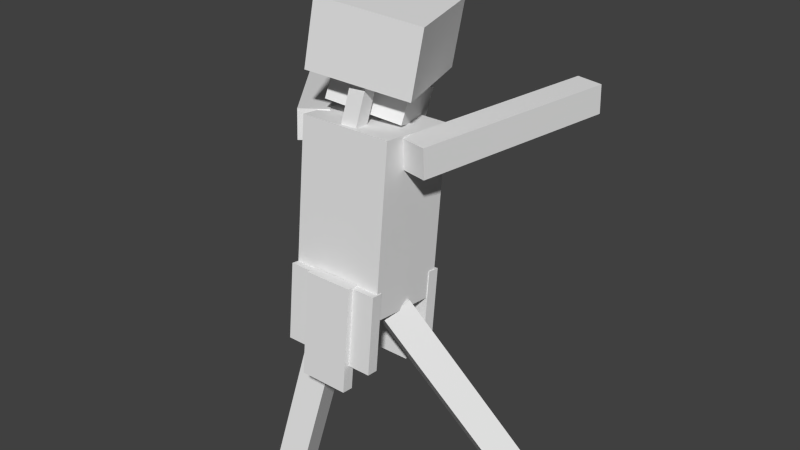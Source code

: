 # Source: mobs_sand_monster_simple.blend  (saved by Blender 2.66.1; exported with 4.5.12 LTS)
import bpy
from mathutils import Matrix  # noqa: F401  (used for matrix-valued properties, if any)

bpy.ops.wm.read_factory_settings(use_empty=True)
scene = bpy.context.scene
scene.name = 'Scene'

# ---- collections
col_collection_1 = bpy.data.collections.new('Collection 1'); scene.collection.children.link(col_collection_1)

# ---- materials (node trees are filled in below, after node groups)
mat_monster = bpy.data.materials.new('monster')
mat_monster.alpha_threshold = 0.0
mat_monster.use_transparent_shadow = False
mat_monster.specular_color = (0.0, 0.0, 0.0)
mat_monster.roughness = 0.5
mat_monster.line_color = (0.0, 0.0, 0.0, 1.0)

# ---- material node trees

# ---- world
world_world = bpy.data.worlds.new('World'); scene.world = world_world
world_world.color = (0.05088, 0.05088, 0.05088)
world_world.use_sun_shadow = False
world_world.sun_shadow_jitter_overblur = 0.0
world_world.cycles.sampling_method = 'MANUAL'
world_world.cycles.sample_map_resolution = 256

# ---- meshes
me_cube_013_cube_020 = bpy.data.meshes.new('Cube.013_Cube.020')
me_cube_013_cube_020.from_pydata([(0.06221, -0.07795, 0.6646), (0.06909, -0.1509, 0.6791), (0.03809, -0.2018, 0.4393), (0.03121, -0.1288, 0.4247), (-0.004765, -0.1558, 0.6897), (-0.03576, -0.2066, 0.4499), (-0.01164, -0.08279, 0.6751), (-0.04264, -0.1336, 0.4353), (0.2171, -0.1197, 0.3084), (0.2164, -0.1249, 0.4473), (0.424, 0.8586, 0.4849), (0.4255, 0.8636, 0.3461), (0.3523, -0.1537, 0.447), (0.5607, 0.8297, 0.4847), (0.3531, -0.1485, 0.3081), (0.5615, 0.8348, 0.3458), (0.0872, -0.1417, -0.417), (0.1326, -0.02805, -0.3511), (0.6439, 0.2444, -1.173), (0.5985, 0.1307, -1.239), (0.2434, -0.09869, -0.3057), (0.7546, 0.1737, -1.128), (0.1979, -0.2123, -0.3716), (0.7092, 0.0601, -1.194), (-0.2615, 0.1971, 0.9877), (-0.1215, -0.2464, 0.9897), (0.3159, -0.1086, 0.9128), (0.1759, 0.3348, 0.9108), (0.2671, -0.1254, 0.6052), (0.1271, 0.318, 0.6031), (-0.1703, -0.2632, 0.6821), (-0.3103, 0.1802, 0.68), (-0.1873, -0.1022, 0.4606), (-0.1829, -0.113, 0.3221), (-0.816, 0.6644, 0.2413), (-0.8204, 0.6752, 0.3798), (-0.2908, -0.2006, 0.3255), (-0.9239, 0.5769, 0.2447), (-0.2952, -0.1898, 0.464), (-0.9283, 0.5877, 0.3832), (0.2344, 0.105, -0.2399), (0.2316, 0.04949, -0.2342), (0.2316, 0.01203, -0.5987), (0.2344, 0.06752, -0.6044), (0.07398, 0.04949, -0.2342), (0.07398, 0.01203, -0.5987), (0.07675, 0.105, -0.2399), (0.07675, 0.06752, -0.6044), (-0.06763, 0.105, -0.2399), (-0.06579, 0.04949, -0.2342), (-0.06579, 0.01203, -0.5987), (-0.06763, 0.06752, -0.6044), (-0.2276, 0.04949, -0.2342), (-0.2276, 0.01203, -0.5987), (-0.2294, 0.105, -0.2399), (-0.2294, 0.06752, -0.6044), (0.1199, 0.131, -0.2372), (0.1204, 0.07549, -0.2314), (0.1204, 0.02501, -0.7226), (0.1199, 0.08049, -0.7283), (-0.1171, 0.07549, -0.2314), (-0.1171, 0.02501, -0.7226), (-0.1175, 0.131, -0.2372), (-0.1175, 0.08049, -0.7283), (0.07421, 0.2632, 0.5192), (0.1718, -0.005915, 0.6115), (0.1637, -0.05994, 0.4644), (0.0677, 0.2094, 0.3768), (-0.161, -0.09838, 0.671), (-0.1692, -0.1513, 0.5275), (-0.2606, 0.1609, 0.5753), (-0.2681, 0.1052, 0.4328), (-0.0842, -0.0323, -0.3791), (-0.05192, -0.1672, -0.3698), (-0.2644, -0.2854, -1.346), (-0.2967, -0.1505, -1.355), (-0.1839, -0.1965, -0.3375), (-0.3964, -0.3147, -1.314), (-0.2162, -0.06166, -0.3468), (-0.4286, -0.1798, -1.323), (-0.2311, -0.3237, -0.1958), (-0.2283, -0.2682, -0.2015), (-0.2283, -0.3056, -0.566), (-0.2311, -0.3611, -0.5603), (-0.07067, -0.2682, -0.2015), (-0.07067, -0.3056, -0.566), (-0.07345, -0.3237, -0.1958), (-0.07345, -0.3611, -0.5603), (0.07093, -0.3237, -0.1958), (0.06909, -0.2682, -0.2015), (0.06909, -0.3056, -0.566), (0.07093, -0.3611, -0.5603), (0.2309, -0.2682, -0.2015), (0.2309, -0.3056, -0.566), (0.2327, -0.3237, -0.1958), (0.2327, -0.3611, -0.5603), (-0.1166, -0.3486, -0.1879), (-0.1171, -0.2931, -0.1936), (-0.1171, -0.3436, -0.6848), (-0.1166, -0.399, -0.6791), (0.1204, -0.2931, -0.1936), (0.1204, -0.3436, -0.6848), (0.1208, -0.3486, -0.1879), (0.1208, -0.399, -0.6791), (0.2274, 0.1577, 0.4275), (0.2274, -0.2225, 0.4666), (0.2274, -0.304, -0.3259), (0.2274, 0.07629, -0.365), (-0.2275, -0.2225, 0.4666), (-0.2275, -0.304, -0.3259), (-0.2275, 0.1577, 0.4275), (-0.2275, 0.07629, -0.365)], [], [(0, 1, 2, 3), (1, 4, 5, 2), (4, 6, 7, 5), (6, 0, 3, 7), (3, 2, 5, 7), (1, 0, 6, 4), (8, 9, 10, 11), (9, 12, 13, 10), (12, 14, 15, 13), (14, 8, 11, 15), (11, 10, 13, 15), (9, 8, 14, 12), (16, 17, 18, 19), (17, 20, 21, 18), (20, 22, 23, 21), (22, 16, 19, 23), (19, 18, 21, 23), (17, 16, 22, 20), (24, 25, 26, 27), (27, 26, 28, 29), (26, 25, 30, 28), (25, 24, 31, 30), (24, 27, 29, 31), (28, 30, 31, 29), (32, 33, 34, 35), (33, 36, 37, 34), (36, 38, 39, 37), (38, 32, 35, 39), (35, 34, 37, 39), (33, 32, 38, 36), (40, 41, 42, 43), (41, 44, 45, 42), (44, 46, 47, 45), (46, 40, 43, 47), (43, 42, 45, 47), (41, 40, 46, 44), (48, 49, 50, 51), (49, 52, 53, 50), (52, 54, 55, 53), (54, 48, 51, 55), (51, 50, 53, 55), (54, 52, 49, 48), (56, 57, 58, 59), (57, 60, 61, 58), (60, 62, 63, 61), (62, 56, 59, 63), (59, 58, 61, 63), (62, 60, 57, 56), (64, 65, 66, 67), (65, 68, 69, 66), (68, 70, 71, 69), (70, 64, 67, 71), (67, 66, 69, 71), (72, 73, 74, 75), (73, 76, 77, 74), (76, 78, 79, 77), (78, 72, 75, 79), (75, 74, 77, 79), (73, 72, 78, 76), (80, 81, 82, 83), (81, 84, 85, 82), (84, 86, 87, 85), (86, 80, 83, 87), (83, 82, 85, 87), (81, 80, 86, 84), (88, 89, 90, 91), (89, 92, 93, 90), (92, 94, 95, 93), (94, 88, 91, 95), (91, 90, 93, 95), (94, 92, 89, 88), (96, 97, 98, 99), (97, 100, 101, 98), (100, 102, 103, 101), (102, 96, 99, 103), (99, 98, 101, 103), (102, 100, 97, 96), (104, 105, 106, 107), (105, 108, 109, 106), (108, 110, 111, 109), (110, 104, 107, 111), (107, 106, 109, 111), (105, 104, 110, 108)])
_uv = me_cube_013_cube_020.uv_layers.new(name='UVMap')
_uv.uv.foreach_set('vector', [0.5641, 0.2714, 0.5921, 0.2714, 0.5921, 0.6158, 0.5641, 0.6158, 0.5639, 0.2714, 0.5919, 0.2714, 0.5919, 0.6158, 0.5639, 0.6158, 0.5637, 0.2714, 0.5917, 0.2714, 0.5917, 0.6158, 0.5637, 0.6158, 0.564, 0.2714, 0.592, 0.2714, 0.592, 0.6158, 0.564, 0.6158, 0.5923, 0.5103, 0.5923, 0.6145, 0.5643, 0.6145, 0.5643, 0.5103, 0.5924, 0.5103, 0.5924, 0.6145, 0.5643, 0.6145, 0.5643, 0.5103, 0.5611, 0.986, 0.5061, 0.9853, 0.5061, 0.2596, 0.5611, 0.2604, 0.5611, 0.986, 0.5061, 0.9853, 0.5061, 0.2596, 0.5611, 0.2604, 0.5611, 0.986, 0.5061, 0.9853, 0.5061, 0.2596, 0.5611, 0.2604, 0.5611, 0.986, 0.5061, 0.9853, 0.5061, 0.2596, 0.5611, 0.2604, 0.5084, 0.3613, 0.5084, 0.2556, 0.5575, 0.2556, 0.5575, 0.3613, 0.5047, 0.9896, 0.5047, 0.8746, 0.5622, 0.8746, 0.5622, 0.9896, 0.5542, 0.986, 0.5029, 0.9853, 0.5029, 0.2672, 0.5542, 0.2679, 0.5542, 0.986, 0.5029, 0.9853, 0.5029, 0.2672, 0.5542, 0.2679, 0.5542, 0.986, 0.5029, 0.9853, 0.5029, 0.2672, 0.5542, 0.2679, 0.5542, 0.986, 0.5029, 0.9853, 0.5029, 0.2672, 0.5542, 0.2679, 0.5047, 0.3638, 0.5047, 0.2656, 0.5537, 0.2656, 0.5537, 0.3638, 0.5033, 0.4853, 0.5033, 0.3897, 0.5511, 0.3897, 0.5511, 0.4853, 0.2498, 0.009513, 0.2498, 0.503, 0.003037, 0.503, 0.003037, 0.009513, 0.003585, 0.09076, 0.2503, 0.09076, 0.2503, 0.4218, 0.003585, 0.4218, 0.003037, 0.09222, 0.2498, 0.09222, 0.2498, 0.4232, 0.003037, 0.4232, 0.2509, 0.4214, 0.004108, 0.4214, 0.004108, 0.09045, 0.2509, 0.09045, 0.2497, 0.984, 0.000212, 0.984, 0.000212, 0.6297, 0.2497, 0.6297, 0.2503, 0.009513, 0.2503, 0.503, 0.003585, 0.503, 0.003585, 0.009513, 0.5611, 0.986, 0.5061, 0.9853, 0.5061, 0.2596, 0.5611, 0.2604, 0.5611, 0.986, 0.5061, 0.9853, 0.5061, 0.2596, 0.5611, 0.2604, 0.5611, 0.986, 0.5061, 0.9853, 0.5061, 0.2596, 0.5611, 0.2604, 0.5611, 0.986, 0.5061, 0.9853, 0.5061, 0.2596, 0.5611, 0.2604, 0.5084, 0.3613, 0.5084, 0.2556, 0.5575, 0.2556, 0.5575, 0.3613, 0.5047, 0.9896, 0.5047, 0.8746, 0.5622, 0.8746, 0.5622, 0.9896, 0.6834, 0.4549, 0.6592, 0.4549, 0.6592, 0.2959, 0.6834, 0.2959, 0.6844, 0.4439, 0.5993, 0.4439, 0.5993, 0.2445, 0.6844, 0.2445, 0.5899, 0.4647, 0.5595, 0.4647, 0.5595, 0.2654, 0.5899, 0.2654, 0.6481, 0.4467, 0.563, 0.4467, 0.563, 0.2473, 0.6481, 0.2473, 0.5841, 0.2742, 0.584, 0.2472, 0.6595, 0.2472, 0.6595, 0.2742, 0.5804, 0.2757, 0.5804, 0.2454, 0.6655, 0.2454, 0.6655, 0.2757, 0.5939, 0.4529, 0.5636, 0.4529, 0.5636, 0.2536, 0.5939, 0.2536, 0.6487, 0.445, 0.5636, 0.445, 0.5636, 0.2456, 0.6487, 0.2456, 0.5933, 0.4502, 0.563, 0.4502, 0.563, 0.2508, 0.5933, 0.2508, 0.6838, 0.4487, 0.5987, 0.4487, 0.5987, 0.2494, 0.6838, 0.2494, 0.5845, 0.2753, 0.5845, 0.2479, 0.6613, 0.2479, 0.6613, 0.2753, 0.6655, 0.2461, 0.6655, 0.2764, 0.5804, 0.2764, 0.5804, 0.2461, 0.6819, 0.5249, 0.6533, 0.5244, 0.6533, 0.3061, 0.6819, 0.3066, 0.6834, 0.503, 0.5614, 0.503, 0.5614, 0.2474, 0.6834, 0.2474, 0.5936, 0.5338, 0.5609, 0.5332, 0.5609, 0.284, 0.5936, 0.2846, 0.6853, 0.4983, 0.5642, 0.4983, 0.5642, 0.2443, 0.6853, 0.2443, 0.5685, 0.2739, 0.5685, 0.2477, 0.6791, 0.2477, 0.6791, 0.2739, 0.6745, 0.2505, 0.6745, 0.2756, 0.5687, 0.2756, 0.5687, 0.2505, 0.1257, 0.6272, 0.2957, 0.6272, 0.2957, 0.7469, 0.1257, 0.7469, 0.03339, 0.4435, 0.2166, 0.4435, 0.2166, 0.5584, 0.03339, 0.5584, 0.2933, 0.6188, 0.1276, 0.6188, 0.1276, 0.5045, 0.2933, 0.5045, 0.2185, 0.6174, 0.03234, 0.6174, 0.03234, 0.5064, 0.2185, 0.5064, 0.04755, 0.2112, 0.1975, 0.2112, 0.1975, 0.5064, 0.04755, 0.5064, 0.5542, 0.986, 0.5029, 0.9853, 0.5029, 0.2672, 0.5542, 0.2679, 0.5542, 0.986, 0.5029, 0.9853, 0.5029, 0.2672, 0.5542, 0.2679, 0.5542, 0.986, 0.5029, 0.9853, 0.5029, 0.2672, 0.5542, 0.2679, 0.5542, 0.986, 0.5029, 0.9853, 0.5029, 0.2672, 0.5542, 0.2679, 0.5047, 0.3638, 0.5047, 0.2656, 0.5537, 0.2656, 0.5537, 0.3638, 0.5033, 0.4853, 0.5033, 0.3897, 0.5511, 0.3897, 0.5511, 0.4853, 0.6834, 0.4549, 0.6592, 0.4549, 0.6592, 0.2959, 0.6834, 0.2959, 0.6844, 0.4439, 0.5993, 0.4439, 0.5993, 0.2445, 0.6844, 0.2445, 0.5899, 0.4647, 0.5595, 0.4647, 0.5595, 0.2654, 0.5899, 0.2654, 0.6481, 0.4467, 0.563, 0.4467, 0.563, 0.2473, 0.6481, 0.2473, 0.5841, 0.2742, 0.584, 0.2472, 0.6595, 0.2472, 0.6595, 0.2742, 0.5804, 0.2757, 0.5804, 0.2454, 0.6655, 0.2454, 0.6655, 0.2757, 0.5939, 0.4529, 0.5636, 0.4529, 0.5636, 0.2536, 0.5939, 0.2536, 0.6487, 0.445, 0.5636, 0.445, 0.5636, 0.2456, 0.6487, 0.2456, 0.5933, 0.4502, 0.563, 0.4502, 0.563, 0.2508, 0.5933, 0.2508, 0.6838, 0.4487, 0.5987, 0.4487, 0.5987, 0.2494, 0.6838, 0.2494, 0.5845, 0.2753, 0.5845, 0.2479, 0.6613, 0.2479, 0.6613, 0.2753, 0.6655, 0.2461, 0.6655, 0.2764, 0.5804, 0.2764, 0.5804, 0.2461, 0.6819, 0.5249, 0.6533, 0.5244, 0.6533, 0.3061, 0.6819, 0.3066, 0.6834, 0.503, 0.5614, 0.503, 0.5614, 0.2474, 0.6834, 0.2474, 0.5936, 0.5338, 0.5609, 0.5332, 0.5609, 0.284, 0.5936, 0.2846, 0.6853, 0.4983, 0.5642, 0.4983, 0.5642, 0.2443, 0.6853, 0.2443, 0.5685, 0.2739, 0.5685, 0.2477, 0.6791, 0.2477, 0.6791, 0.2739, 0.6745, 0.2505, 0.6745, 0.2756, 0.5687, 0.2756, 0.5687, 0.2505, 0.4972, 0.9935, 0.318, 0.9935, 0.318, 0.264, 0.4972, 0.264, 0.9983, 0.9929, 0.752, 0.9929, 0.752, 0.252, 0.9983, 0.252, 0.3187, 0.9935, 0.4979, 0.9935, 0.4979, 0.264, 0.3187, 0.264, 0.9974, 0.9959, 0.7551, 0.9959, 0.7551, 0.255, 0.9974, 0.255, 0.000308, 0.3628, 0.000308, 0.004513, 0.2135, 0.004513, 0.2135, 0.3628, 0.7522, 0.2425, 0.7522, 0.004288, 0.9975, 0.004288, 0.9975, 0.2425])
me_cube_013_cube_020.materials.append(mat_monster)
me_cube_013_cube_020.use_remesh_preserve_volume = False
me_cube_013_cube_020.use_remesh_preserve_attributes = False
me_cube_013_cube_020.use_mirror_vertex_groups = False
me_cube_013_cube_020.update()

# ---- objects
ob_mobs_sand_monster = bpy.data.objects.new('mobs_sand_monster', me_cube_013_cube_020)

# ---- transforms, parenting, visibility, modifiers, constraints
ob_mobs_sand_monster.location = (0.0, 0.0, 0.0)
ob_mobs_sand_monster.lineart.crease_threshold = 0.0

# ---- collection membership
col_collection_1.objects.link(ob_mobs_sand_monster)

# ---- scene / render settings (as saved in the file)
scene.frame_start = 1; scene.frame_end = 250; scene.frame_set(1)
scene.render.engine = 'BLENDER_EEVEE_NEXT'
scene.render.image_settings.color_mode = 'RGB'
scene.render.image_settings.compression = 90
scene.render.resolution_percentage = 50
scene.render.dither_intensity = 0.0
scene.render.bake_margin = 2
scene.cycles.use_denoising = False
scene.cycles.samples = 10
scene.cycles.sampling_pattern = 'TABULATED_SOBOL'
scene.cycles.light_sampling_threshold = 0.0
scene.cycles.use_adaptive_sampling = False
scene.cycles.use_light_tree = False
scene.cycles.blur_glossy = 0.0
scene.cycles.volume_bounces = 1
scene.cycles.pixel_filter_type = 'GAUSSIAN'
scene.cycles.sample_clamp_indirect = 0.0
scene.view_settings.view_transform = 'Standard'
bpy.context.view_layer.update()

# ---- added for rendering (the .blend has no active camera and no usable light): camera, sun
cam_auto = bpy.data.cameras.new('AutoCamera')
cam_auto.lens = 50.0
cam_auto.sensor_width = 36.0
cam_auto.clip_end = 1000.0
ob_auto_camera = bpy.data.objects.new('AutoCamera', cam_auto)
scene.collection.objects.link(ob_auto_camera)
ob_auto_camera.location = (2.82802, -3.26556, 2.14915)
ob_auto_camera.rotation_euler = (1.09748, -7.21219e-08, 0.694738)
scene.camera = ob_auto_camera
light_auto_sun = bpy.data.lights.new('AutoSun', 'SUN')
light_auto_sun.energy = 3.0
light_auto_sun.angle = 0.0523599
ob_auto_sun = bpy.data.objects.new('AutoSun', light_auto_sun)
scene.collection.objects.link(ob_auto_sun)
ob_auto_sun.rotation_euler = (0.872665, 0.174533, 0.523599)
bpy.context.view_layer.update()
